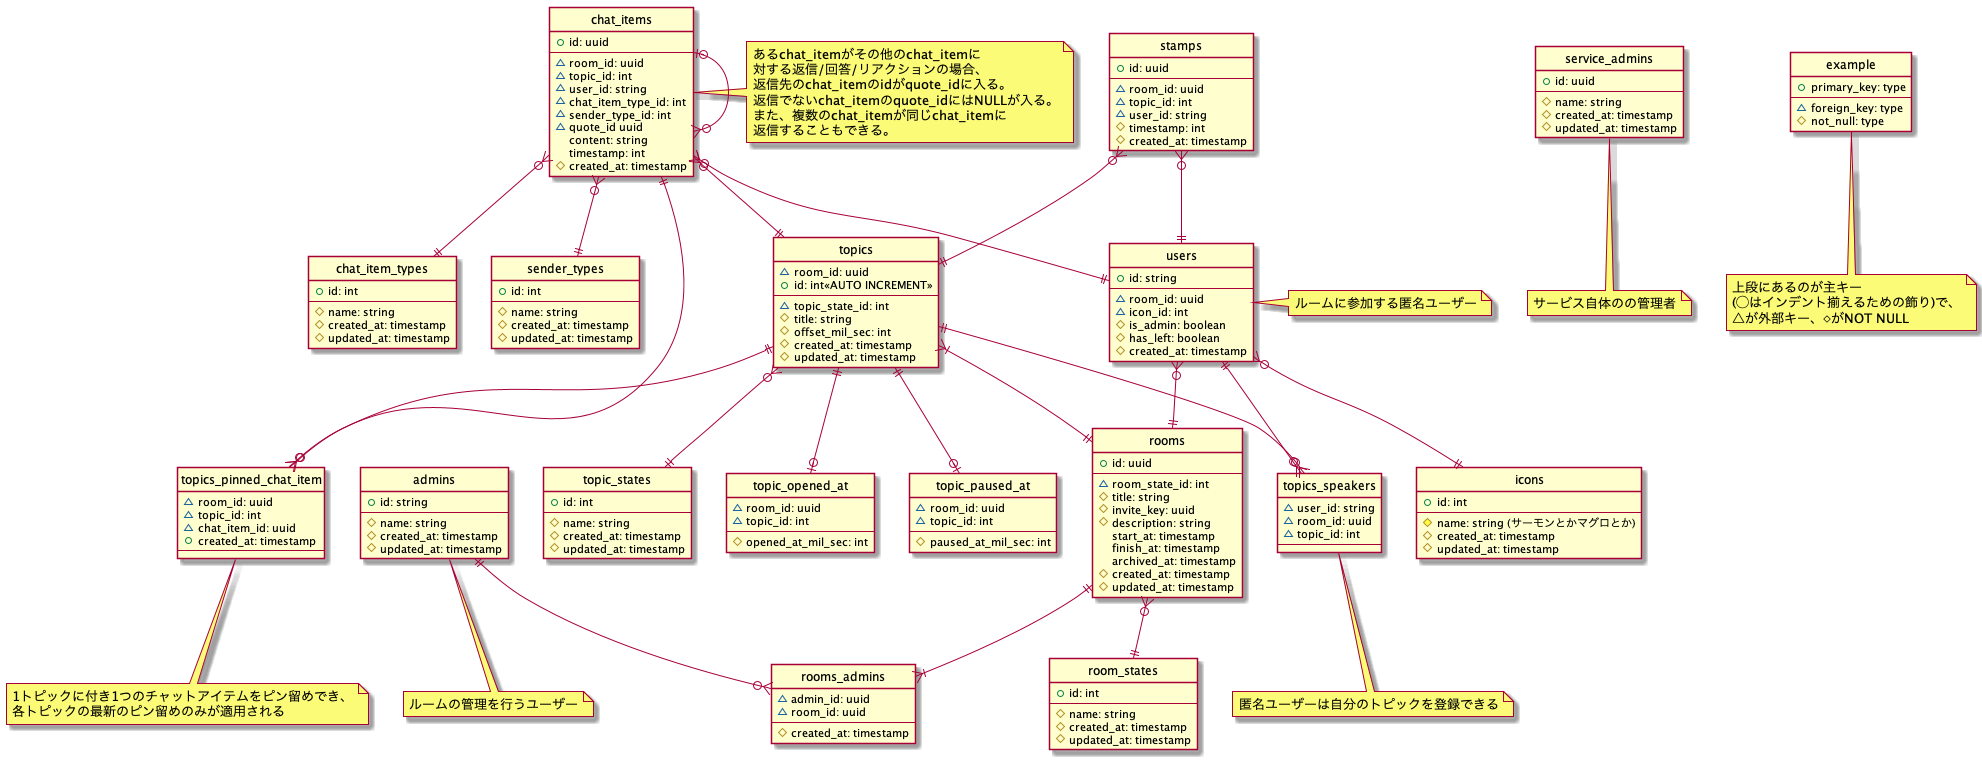

The diagram above was rendered by PlantUML. Its source (embedded in the PNG):
@startuml er

hide circle
skinparam inetype ortho

entity users {
    +id: string
    --
    ~room_id: uuid
    ~icon_id: int
    #is_admin: boolean
    #has_left: boolean
    #created_at: timestamp
}
note right: ルームに参加する匿名ユーザー

entity topics_speakers{
    ~user_id: string
    ~room_id: uuid
    ~topic_id: int
    --
}
note bottom: 匿名ユーザーは自分のトピックを登録できる

entity admins {
    +id: string
    --
    #name: string
    #created_at: timestamp
    #updated_at: timestamp
}
note bottom: ルームの管理を行うユーザー

entity rooms_admins {
    ~admin_id: uuid
    ~room_id: uuid
    --
    #created_at: timestamp
}

entity service_admins {
    +id: uuid
    --
    #name: string
    #created_at: timestamp
    #updated_at: timestamp
}
note bottom: サービス自体のの管理者

entity icons {
    +id: int
    --
    #name: string (サーモンとかマグロとか)
    #created_at: timestamp
    #updated_at: timestamp
}

entity rooms {
    +id: uuid
    --
    ~room_state_id: int
    #title: string
    #invite_key: uuid
    #description: string
    start_at: timestamp
    finish_at: timestamp
    archived_at: timestamp
    #created_at: timestamp
    #updated_at: timestamp
}

entity room_states {
    +id: int
    --
    #name: string
    #created_at: timestamp
    #updated_at: timestamp
}

entity topics {
    ~room_id: uuid
    +id: int<<AUTO INCREMENT>>
    --
    ~topic_state_id: int
    #title: string
    #offset_mil_sec: int
    #created_at: timestamp
    #updated_at: timestamp
}

entity topics_pinned_chat_item {
    ~room_id: uuid
    ~topic_id: int
    ~chat_item_id: uuid
    +created_at: timestamp
    --
}
note bottom of topics_pinned_chat_item
  1トピックに付き1つのチャットアイテムをピン留めでき、
  各トピックの最新のピン留めのみが適用される
end note

entity topic_states {
    +id: int
    --
    #name: string
    #created_at: timestamp
    #updated_at: timestamp
}

entity topic_opened_at {
    ~room_id: uuid
    ~topic_id: int
    --
    #opened_at_mil_sec: int
}

entity topic_paused_at{
    ~room_id: uuid
    ~topic_id: int
    --
    #paused_at_mil_sec: int
}

entity chat_items {
    +id: uuid
    --
    ~room_id: uuid
    ~topic_id: int
    ~user_id: string
    ~chat_item_type_id: int
    ~sender_type_id: int
    ~quote_id uuid
    content: string
    timestamp: int
    #created_at: timestamp
}
note right of chat_items
 あるchat_itemがその他のchat_itemに
 対する返信/回答/リアクションの場合、
 返信先のchat_itemのidがquote_idに入る。
 返信でないchat_itemのquote_idにはNULLが入る。
 また、複数のchat_itemが同じchat_itemに
 返信することもできる。
end note

entity chat_item_types {
    +id: int
    --
    #name: string
    #created_at: timestamp
    #updated_at: timestamp
}

entity sender_types {
    +id: int
    --
    #name: string
    #created_at: timestamp
    #updated_at: timestamp
}

entity stamps {
    +id: uuid
    --
    ~room_id: uuid
    ~topic_id: int
    ~user_id: string
    #timestamp: int
    #created_at: timestamp
}

users }o--|| icons
users }o--|| rooms
users ||--o{ topics_speakers
topics ||--o{ topics_speakers
admins ||--o{ rooms_admins
rooms ||--|{ rooms_admins
rooms }o--|| room_states
topics }|--|| rooms
topics ||--o{ topics_pinned_chat_item
topics }o--|| topic_states
topics ||--o| topic_opened_at
topics ||--o| topic_paused_at
chat_items||--o{ topics_pinned_chat_item
chat_items }o--|| topics
chat_items }o--|| users
chat_items }o--|| chat_item_types
chat_items |o--o{ chat_items
chat_items }o--|| sender_types
stamps }o--|| topics
stamps }o--|| users

entity example {
    +primary_key: type
    --
    ~foreign_key: type
    #not_null: type
}
note bottom: 上段にあるのが主キー\n(◯はインデント揃えるための飾り)で、\n△が外部キー、◇がNOT NULL

@enduml